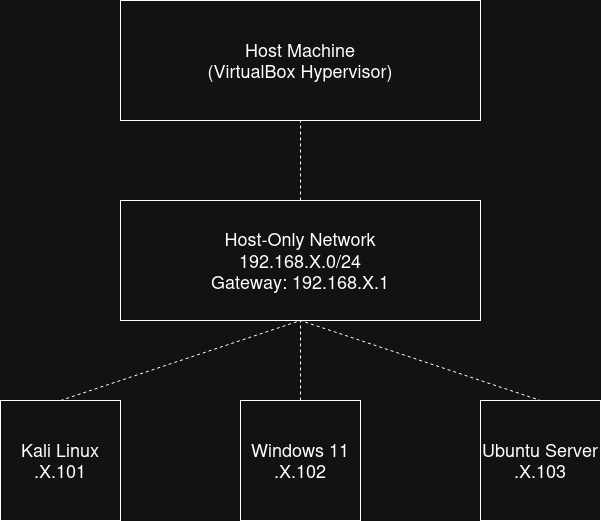

The diagram above was exported from draw.io. Its source (the exported page's mxGraphModel, read from the mxfile embedded in the PNG):
<mxGraphModel dx="1371" dy="1167" grid="1" gridSize="10" guides="1" tooltips="1" connect="1" arrows="1" fold="1" page="1" pageScale="1" pageWidth="850" pageHeight="1100" math="0" shadow="0">
  <root>
    <mxCell id="0" />
    <mxCell id="1" parent="0" />
    <mxCell id="OrIUxvvHNfEN0MCVbsfo-1" parent="1" style="rounded=0;whiteSpace=wrap;html=1;" value="&lt;div&gt;&lt;font style=&quot;font-size: 18px;&quot;&gt;Host Machine&lt;/font&gt;&lt;/div&gt;&lt;div&gt;&lt;font style=&quot;font-size: 18px;&quot;&gt;(VirtualBox Hypervisor)&lt;/font&gt;&lt;/div&gt;" vertex="1">
      <mxGeometry height="120" width="360" x="240" y="80" as="geometry" />
    </mxCell>
    <mxCell id="OrIUxvvHNfEN0MCVbsfo-5" parent="1" style="rounded=0;whiteSpace=wrap;html=1;" value="&lt;div&gt;&lt;font style=&quot;font-size: 18px;&quot;&gt;Host-Only Network&lt;/font&gt;&lt;/div&gt;&lt;div&gt;&lt;font style=&quot;font-size: 18px;&quot;&gt;192.168.X.0/24&lt;/font&gt;&lt;/div&gt;&lt;div&gt;&lt;font style=&quot;font-size: 18px;&quot;&gt;Gateway: 192.168.X.1&lt;/font&gt;&lt;/div&gt;" vertex="1">
      <mxGeometry height="120" width="360" x="240" y="280" as="geometry" />
    </mxCell>
    <mxCell id="OrIUxvvHNfEN0MCVbsfo-9" edge="1" parent="1" source="OrIUxvvHNfEN0MCVbsfo-5" style="endArrow=none;dashed=1;html=1;rounded=0;entryX=0.5;entryY=1;entryDx=0;entryDy=0;exitX=0.5;exitY=0;exitDx=0;exitDy=0;" target="OrIUxvvHNfEN0MCVbsfo-1" value="">
      <mxGeometry height="50" relative="1" width="50" as="geometry">
        <Array as="points" />
        <mxPoint x="580" y="630" as="sourcePoint" />
        <mxPoint x="630" y="580" as="targetPoint" />
      </mxGeometry>
    </mxCell>
    <mxCell id="OrIUxvvHNfEN0MCVbsfo-11" parent="1" style="whiteSpace=wrap;html=1;aspect=fixed;" value="&lt;div&gt;&lt;font style=&quot;font-size: 18px;&quot;&gt;Kali Linux&lt;/font&gt;&lt;/div&gt;&lt;div&gt;&lt;font style=&quot;font-size: 18px;&quot;&gt;.X.101&lt;/font&gt;&lt;/div&gt;" vertex="1">
      <mxGeometry height="120" width="120" x="120" y="480" as="geometry" />
    </mxCell>
    <mxCell id="OrIUxvvHNfEN0MCVbsfo-13" parent="1" style="whiteSpace=wrap;html=1;aspect=fixed;" value="&lt;div&gt;&lt;font style=&quot;font-size: 18px;&quot;&gt;Windows 11&lt;/font&gt;&lt;/div&gt;&lt;div&gt;&lt;font style=&quot;font-size: 18px;&quot;&gt;.X.102&lt;/font&gt;&lt;/div&gt;" vertex="1">
      <mxGeometry height="120" width="120" x="360" y="480" as="geometry" />
    </mxCell>
    <mxCell id="OrIUxvvHNfEN0MCVbsfo-14" parent="1" style="whiteSpace=wrap;html=1;aspect=fixed;" value="&lt;div&gt;&lt;font style=&quot;font-size: 18px;&quot;&gt;Ubuntu Server&lt;/font&gt;&lt;/div&gt;&lt;div&gt;&lt;font style=&quot;font-size: 18px;&quot;&gt;.X.103&lt;/font&gt;&lt;/div&gt;" vertex="1">
      <mxGeometry height="120" width="120" x="600" y="480" as="geometry" />
    </mxCell>
    <mxCell id="OrIUxvvHNfEN0MCVbsfo-15" edge="1" parent="1" source="OrIUxvvHNfEN0MCVbsfo-11" style="endArrow=none;dashed=1;html=1;rounded=0;entryX=0.5;entryY=0;entryDx=0;entryDy=0;exitX=0.5;exitY=0;exitDx=0;exitDy=0;" target="OrIUxvvHNfEN0MCVbsfo-14" value="">
      <mxGeometry height="50" relative="1" width="50" as="geometry">
        <Array as="points">
          <mxPoint x="420" y="400" />
        </Array>
        <mxPoint x="200" y="480" as="sourcePoint" />
        <mxPoint x="610" y="490" as="targetPoint" />
      </mxGeometry>
    </mxCell>
    <mxCell id="OrIUxvvHNfEN0MCVbsfo-16" edge="1" parent="1" style="endArrow=none;dashed=1;html=1;rounded=0;" value="">
      <mxGeometry height="50" relative="1" width="50" as="geometry">
        <Array as="points">
          <mxPoint x="420" y="480" />
        </Array>
        <mxPoint x="420" y="480" as="sourcePoint" />
        <mxPoint x="420" y="400" as="targetPoint" />
      </mxGeometry>
    </mxCell>
  </root>
</mxGraphModel>